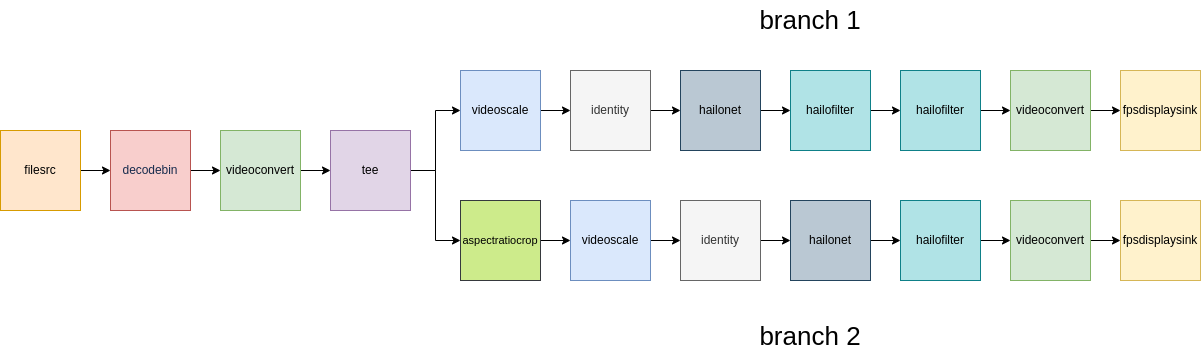

The diagram above was exported from draw.io. Its source (the exported page's mxGraphModel, read from the mxfile embedded in the PNG):
<mxGraphModel dx="1102" dy="725" grid="1" gridSize="10" guides="1" tooltips="1" connect="1" arrows="1" fold="1" page="0" pageScale="1" pageWidth="850" pageHeight="1100" math="0" shadow="0">
  <root>
    <mxCell id="0" />
    <mxCell id="1" parent="0" />
    <mxCell id="SioIPPdH2VPqGNKATzcV-8" style="edgeStyle=orthogonalEdgeStyle;rounded=0;orthogonalLoop=1;jettySize=auto;html=1;entryX=0;entryY=0.5;entryDx=0;entryDy=0;" edge="1" parent="1" source="SioIPPdH2VPqGNKATzcV-1" target="SioIPPdH2VPqGNKATzcV-2">
      <mxGeometry relative="1" as="geometry" />
    </mxCell>
    <mxCell id="SioIPPdH2VPqGNKATzcV-1" value="filesrc" style="whiteSpace=wrap;html=1;aspect=fixed;fillColor=#ffe6cc;strokeColor=#d79b00;" vertex="1" parent="1">
      <mxGeometry x="80" y="370" width="80" height="80" as="geometry" />
    </mxCell>
    <mxCell id="SioIPPdH2VPqGNKATzcV-16" value="" style="edgeStyle=orthogonalEdgeStyle;rounded=0;orthogonalLoop=1;jettySize=auto;html=1;" edge="1" parent="1" source="SioIPPdH2VPqGNKATzcV-2" target="SioIPPdH2VPqGNKATzcV-9">
      <mxGeometry relative="1" as="geometry" />
    </mxCell>
    <mxCell id="SioIPPdH2VPqGNKATzcV-2" value="&lt;span style=&quot;color: rgb(23 , 43 , 77) ; letter-spacing: -0.07px&quot;&gt;&lt;font style=&quot;font-size: 12px&quot;&gt;decodebin&lt;/font&gt;&lt;/span&gt;" style="whiteSpace=wrap;html=1;aspect=fixed;fillColor=#f8cecc;strokeColor=#b85450;" vertex="1" parent="1">
      <mxGeometry x="190" y="370" width="80" height="80" as="geometry" />
    </mxCell>
    <mxCell id="SioIPPdH2VPqGNKATzcV-15" style="edgeStyle=orthogonalEdgeStyle;rounded=0;orthogonalLoop=1;jettySize=auto;html=1;exitX=1;exitY=0.5;exitDx=0;exitDy=0;entryX=0;entryY=0.5;entryDx=0;entryDy=0;" edge="1" parent="1" source="SioIPPdH2VPqGNKATzcV-9" target="SioIPPdH2VPqGNKATzcV-10">
      <mxGeometry relative="1" as="geometry" />
    </mxCell>
    <mxCell id="SioIPPdH2VPqGNKATzcV-9" value="videoconvert" style="whiteSpace=wrap;html=1;aspect=fixed;fillColor=#d5e8d4;strokeColor=#82b366;" vertex="1" parent="1">
      <mxGeometry x="300" y="370" width="80" height="80" as="geometry" />
    </mxCell>
    <mxCell id="SioIPPdH2VPqGNKATzcV-13" style="edgeStyle=orthogonalEdgeStyle;rounded=0;orthogonalLoop=1;jettySize=auto;html=1;exitX=1;exitY=0.5;exitDx=0;exitDy=0;entryX=0;entryY=0.5;entryDx=0;entryDy=0;" edge="1" parent="1" source="SioIPPdH2VPqGNKATzcV-10" target="SioIPPdH2VPqGNKATzcV-11">
      <mxGeometry relative="1" as="geometry" />
    </mxCell>
    <mxCell id="SioIPPdH2VPqGNKATzcV-27" style="edgeStyle=orthogonalEdgeStyle;rounded=0;orthogonalLoop=1;jettySize=auto;html=1;exitX=1;exitY=0.5;exitDx=0;exitDy=0;entryX=0;entryY=0.5;entryDx=0;entryDy=0;fontSize=12;" edge="1" parent="1" source="SioIPPdH2VPqGNKATzcV-10" target="SioIPPdH2VPqGNKATzcV-23">
      <mxGeometry relative="1" as="geometry" />
    </mxCell>
    <mxCell id="SioIPPdH2VPqGNKATzcV-10" value="tee" style="whiteSpace=wrap;html=1;aspect=fixed;fillColor=#e1d5e7;strokeColor=#9673a6;" vertex="1" parent="1">
      <mxGeometry x="410" y="370" width="80" height="80" as="geometry" />
    </mxCell>
    <mxCell id="SioIPPdH2VPqGNKATzcV-31" style="edgeStyle=orthogonalEdgeStyle;rounded=0;orthogonalLoop=1;jettySize=auto;html=1;exitX=1;exitY=0.5;exitDx=0;exitDy=0;entryX=0;entryY=0.5;entryDx=0;entryDy=0;fontSize=12;" edge="1" parent="1" source="SioIPPdH2VPqGNKATzcV-11" target="SioIPPdH2VPqGNKATzcV-17">
      <mxGeometry relative="1" as="geometry" />
    </mxCell>
    <mxCell id="SioIPPdH2VPqGNKATzcV-11" value="videoscale" style="whiteSpace=wrap;html=1;aspect=fixed;fillColor=#dae8fc;strokeColor=#6c8ebf;" vertex="1" parent="1">
      <mxGeometry x="540" y="310" width="80" height="80" as="geometry" />
    </mxCell>
    <mxCell id="SioIPPdH2VPqGNKATzcV-32" value="" style="edgeStyle=orthogonalEdgeStyle;rounded=0;orthogonalLoop=1;jettySize=auto;html=1;fontSize=12;" edge="1" parent="1" source="SioIPPdH2VPqGNKATzcV-17" target="SioIPPdH2VPqGNKATzcV-18">
      <mxGeometry relative="1" as="geometry" />
    </mxCell>
    <mxCell id="SioIPPdH2VPqGNKATzcV-17" value="identity" style="whiteSpace=wrap;html=1;aspect=fixed;fillColor=#f5f5f5;fontColor=#333333;strokeColor=#666666;" vertex="1" parent="1">
      <mxGeometry x="650" y="310" width="80" height="80" as="geometry" />
    </mxCell>
    <mxCell id="SioIPPdH2VPqGNKATzcV-33" value="" style="edgeStyle=orthogonalEdgeStyle;rounded=0;orthogonalLoop=1;jettySize=auto;html=1;fontSize=12;" edge="1" parent="1" source="SioIPPdH2VPqGNKATzcV-18" target="SioIPPdH2VPqGNKATzcV-19">
      <mxGeometry relative="1" as="geometry" />
    </mxCell>
    <mxCell id="SioIPPdH2VPqGNKATzcV-18" value="hailonet" style="whiteSpace=wrap;html=1;aspect=fixed;fillColor=#bac8d3;strokeColor=#23445d;" vertex="1" parent="1">
      <mxGeometry x="760" y="310" width="80" height="80" as="geometry" />
    </mxCell>
    <mxCell id="SioIPPdH2VPqGNKATzcV-34" value="" style="edgeStyle=orthogonalEdgeStyle;rounded=0;orthogonalLoop=1;jettySize=auto;html=1;fontSize=12;" edge="1" parent="1" source="SioIPPdH2VPqGNKATzcV-19" target="SioIPPdH2VPqGNKATzcV-20">
      <mxGeometry relative="1" as="geometry" />
    </mxCell>
    <mxCell id="SioIPPdH2VPqGNKATzcV-19" value="hailofilter" style="whiteSpace=wrap;html=1;aspect=fixed;fillColor=#b0e3e6;strokeColor=#0e8088;" vertex="1" parent="1">
      <mxGeometry x="870" y="310" width="80" height="80" as="geometry" />
    </mxCell>
    <mxCell id="SioIPPdH2VPqGNKATzcV-35" value="" style="edgeStyle=orthogonalEdgeStyle;rounded=0;orthogonalLoop=1;jettySize=auto;html=1;fontSize=12;" edge="1" parent="1" source="SioIPPdH2VPqGNKATzcV-20" target="SioIPPdH2VPqGNKATzcV-21">
      <mxGeometry relative="1" as="geometry" />
    </mxCell>
    <mxCell id="SioIPPdH2VPqGNKATzcV-20" value="hailofilter" style="whiteSpace=wrap;html=1;aspect=fixed;fillColor=#b0e3e6;strokeColor=#0e8088;" vertex="1" parent="1">
      <mxGeometry x="980" y="310" width="80" height="80" as="geometry" />
    </mxCell>
    <mxCell id="SioIPPdH2VPqGNKATzcV-36" value="" style="edgeStyle=orthogonalEdgeStyle;rounded=0;orthogonalLoop=1;jettySize=auto;html=1;fontSize=12;" edge="1" parent="1" source="SioIPPdH2VPqGNKATzcV-21" target="SioIPPdH2VPqGNKATzcV-22">
      <mxGeometry relative="1" as="geometry" />
    </mxCell>
    <mxCell id="SioIPPdH2VPqGNKATzcV-21" value="videoconvert" style="whiteSpace=wrap;html=1;aspect=fixed;fillColor=#d5e8d4;strokeColor=#82b366;" vertex="1" parent="1">
      <mxGeometry x="1090" y="310" width="80" height="80" as="geometry" />
    </mxCell>
    <mxCell id="SioIPPdH2VPqGNKATzcV-22" value="fpsdisplaysink" style="whiteSpace=wrap;html=1;aspect=fixed;fillColor=#fff2cc;strokeColor=#d6b656;" vertex="1" parent="1">
      <mxGeometry x="1200" y="310" width="80" height="80" as="geometry" />
    </mxCell>
    <mxCell id="SioIPPdH2VPqGNKATzcV-37" value="" style="edgeStyle=orthogonalEdgeStyle;rounded=0;orthogonalLoop=1;jettySize=auto;html=1;fontSize=12;" edge="1" parent="1" source="SioIPPdH2VPqGNKATzcV-23" target="SioIPPdH2VPqGNKATzcV-24">
      <mxGeometry relative="1" as="geometry" />
    </mxCell>
    <mxCell id="SioIPPdH2VPqGNKATzcV-23" value="&lt;font style=&quot;font-size: 11px&quot;&gt;aspectratiocrop&lt;/font&gt;" style="whiteSpace=wrap;html=1;aspect=fixed;fillColor=#cdeb8b;strokeColor=#36393d;" vertex="1" parent="1">
      <mxGeometry x="540" y="440" width="80" height="80" as="geometry" />
    </mxCell>
    <mxCell id="SioIPPdH2VPqGNKATzcV-40" value="" style="edgeStyle=orthogonalEdgeStyle;rounded=0;orthogonalLoop=1;jettySize=auto;html=1;fontSize=12;" edge="1" parent="1" source="SioIPPdH2VPqGNKATzcV-24" target="SioIPPdH2VPqGNKATzcV-25">
      <mxGeometry relative="1" as="geometry" />
    </mxCell>
    <mxCell id="SioIPPdH2VPqGNKATzcV-24" value="&lt;font style=&quot;font-size: 12px&quot;&gt;videoscale&lt;/font&gt;" style="whiteSpace=wrap;html=1;aspect=fixed;fillColor=#dae8fc;strokeColor=#6c8ebf;" vertex="1" parent="1">
      <mxGeometry x="650" y="440" width="80" height="80" as="geometry" />
    </mxCell>
    <mxCell id="SioIPPdH2VPqGNKATzcV-41" value="" style="edgeStyle=orthogonalEdgeStyle;rounded=0;orthogonalLoop=1;jettySize=auto;html=1;fontSize=12;" edge="1" parent="1" source="SioIPPdH2VPqGNKATzcV-25" target="SioIPPdH2VPqGNKATzcV-26">
      <mxGeometry relative="1" as="geometry" />
    </mxCell>
    <mxCell id="SioIPPdH2VPqGNKATzcV-25" value="&lt;font style=&quot;font-size: 12px&quot;&gt;identity&lt;/font&gt;" style="whiteSpace=wrap;html=1;aspect=fixed;fillColor=#f5f5f5;fontColor=#333333;strokeColor=#666666;" vertex="1" parent="1">
      <mxGeometry x="760" y="440" width="80" height="80" as="geometry" />
    </mxCell>
    <mxCell id="SioIPPdH2VPqGNKATzcV-42" value="" style="edgeStyle=orthogonalEdgeStyle;rounded=0;orthogonalLoop=1;jettySize=auto;html=1;fontSize=12;" edge="1" parent="1" source="SioIPPdH2VPqGNKATzcV-26" target="SioIPPdH2VPqGNKATzcV-28">
      <mxGeometry relative="1" as="geometry" />
    </mxCell>
    <mxCell id="SioIPPdH2VPqGNKATzcV-26" value="&lt;font style=&quot;font-size: 12px&quot;&gt;hailonet&lt;/font&gt;" style="whiteSpace=wrap;html=1;aspect=fixed;fillColor=#bac8d3;strokeColor=#23445d;" vertex="1" parent="1">
      <mxGeometry x="870" y="440" width="80" height="80" as="geometry" />
    </mxCell>
    <mxCell id="SioIPPdH2VPqGNKATzcV-44" value="" style="edgeStyle=orthogonalEdgeStyle;rounded=0;orthogonalLoop=1;jettySize=auto;html=1;fontSize=12;" edge="1" parent="1" source="SioIPPdH2VPqGNKATzcV-28" target="SioIPPdH2VPqGNKATzcV-29">
      <mxGeometry relative="1" as="geometry" />
    </mxCell>
    <mxCell id="SioIPPdH2VPqGNKATzcV-28" value="&lt;font style=&quot;font-size: 12px&quot;&gt;hailofilter&lt;/font&gt;" style="whiteSpace=wrap;html=1;aspect=fixed;fillColor=#b0e3e6;strokeColor=#0e8088;" vertex="1" parent="1">
      <mxGeometry x="980" y="440" width="80" height="80" as="geometry" />
    </mxCell>
    <mxCell id="SioIPPdH2VPqGNKATzcV-45" value="" style="edgeStyle=orthogonalEdgeStyle;rounded=0;orthogonalLoop=1;jettySize=auto;html=1;fontSize=12;" edge="1" parent="1" source="SioIPPdH2VPqGNKATzcV-29" target="SioIPPdH2VPqGNKATzcV-30">
      <mxGeometry relative="1" as="geometry" />
    </mxCell>
    <mxCell id="SioIPPdH2VPqGNKATzcV-29" value="videoconvert" style="whiteSpace=wrap;html=1;aspect=fixed;fillColor=#d5e8d4;strokeColor=#82b366;" vertex="1" parent="1">
      <mxGeometry x="1090" y="440" width="80" height="80" as="geometry" />
    </mxCell>
    <mxCell id="SioIPPdH2VPqGNKATzcV-30" value="fpsdisplaysink" style="whiteSpace=wrap;html=1;aspect=fixed;fillColor=#fff2cc;strokeColor=#d6b656;" vertex="1" parent="1">
      <mxGeometry x="1200" y="440" width="80" height="80" as="geometry" />
    </mxCell>
    <mxCell id="SioIPPdH2VPqGNKATzcV-46" value="branch 1" style="text;html=1;strokeColor=none;fillColor=none;align=center;verticalAlign=middle;whiteSpace=wrap;rounded=0;fontSize=26;" vertex="1" parent="1">
      <mxGeometry x="640" y="240" width="500" height="40" as="geometry" />
    </mxCell>
    <mxCell id="SioIPPdH2VPqGNKATzcV-47" value="branch 2" style="text;html=1;strokeColor=none;fillColor=none;align=center;verticalAlign=middle;whiteSpace=wrap;rounded=0;fontSize=26;" vertex="1" parent="1">
      <mxGeometry x="640" y="556" width="500" height="40" as="geometry" />
    </mxCell>
  </root>
</mxGraphModel>